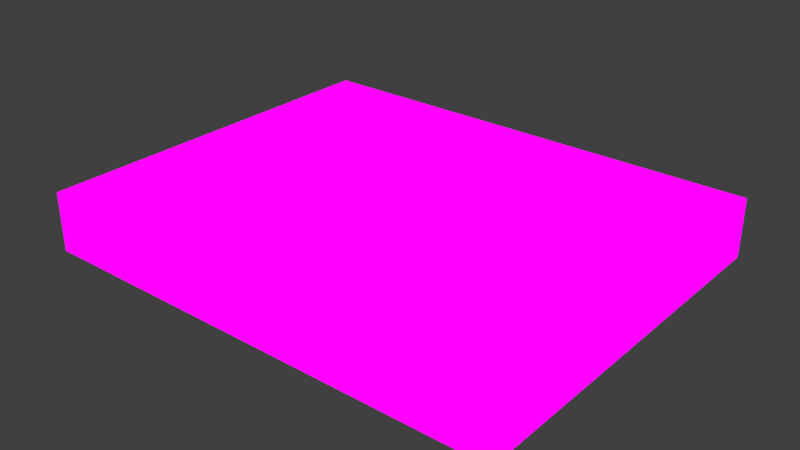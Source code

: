# Source: solar.blend  (saved by Blender 3.1.7; exported with 4.5.12 LTS)
import bpy
from mathutils import Matrix  # noqa: F401  (used for matrix-valued properties, if any)

bpy.ops.wm.read_factory_settings(use_empty=True)
scene = bpy.context.scene
scene.name = 'Scene'

# ---- collections
col_collection_1 = bpy.data.collections.new('Collection 1'); scene.collection.children.link(col_collection_1)

# ---- images (referenced by path relative to the original .blend; pixels are not part of the script)
import os
ASSET_DIR = os.environ.get("B2B_ASSET_DIR", "")  # directory of the original .blend (textures are referenced by path, not embedded)
HERE = os.path.dirname(os.path.abspath(__file__))  # packed textures are extracted next to this script under _unpacked/

def load_image(name, relpath, width, height, colorspace="sRGB"):
    """Load a texture the original file referenced (path relative to the .blend, or extracted next to this script)."""
    p = next((c for c in (os.path.join(HERE, relpath), os.path.join(ASSET_DIR, relpath)) if relpath and os.path.exists(c)), "")
    if p:
        img = bpy.data.images.load(p, check_existing=True)
        img.name = name
    else:  # same state as the original file: an image datablock whose file is absent (Cycles renders it pink)
        img = bpy.data.images.new(name, width, height)
        img.source = "FILE"
        img.filepath = "//" + (relpath or name)
    img.colorspace_settings.name = colorspace
    return img
img_solar0_png = load_image('solar0.png', 'solar0.png', 1024, 1024, 'sRGB')

# ---- materials (node trees are filled in below, after node groups)
mat_material = bpy.data.materials.new('Material')
mat_material.use_transparent_shadow = False

# ---- material node trees
mat_material.use_nodes = True; mat_material.node_tree.nodes.clear()
_N = mat_material.node_tree.nodes; _L = mat_material.node_tree.links
n0 = _N.new('ShaderNodeOutputMaterial'); n0.name = 'Material Output'; n0.location = (300, 300)
n1 = _N.new('ShaderNodeBackground'); n1.name = 'Background'; n1.location = (10, 300)
n2 = _N.new('ShaderNodeTexImage'); n2.name = 'Image Texture'; n2.location = (-280, 260)
n2.image = img_solar0_png
n2.interpolation = 'Closest'
_L.new(n1.outputs[0], n0.inputs[0])
_L.new(n2.outputs[0], n1.inputs[0])
n0.is_active_output = True

# ---- world
world_world = bpy.data.worlds.new('World'); scene.world = world_world
world_world.color = (0.05088, 0.05088, 0.05088)
world_world.use_sun_shadow = False
world_world.sun_shadow_jitter_overblur = 0.0
world_world.cycles.sampling_method = 'MANUAL'
world_world.cycles.sample_map_resolution = 256

# ---- meshes
me_sensor = bpy.data.meshes.new('sensor')
me_sensor.from_pydata([(-1.0, 1.0, -0.2975), (-1.0, 1.0, -0.375), (-1.0, -1.0, -0.375), (-1.0, -1.0, -0.2975), (1.0, 1.0, -0.2975), (1.0, 1.0, -0.375), (1.0, -1.0, -0.375), (1.0, -1.0, -0.2975), (-0.8, -0.75, -0.2975), (-0.8, 0.75, -0.2975), (0.8, -0.75, -0.2975), (0.8, 0.75, -0.2975), (-0.8, 0.75, -0.32), (-0.8, -0.75, -0.32), (0.8, 0.75, -0.32), (0.8, -0.75, -0.32)], [], [(0, 1, 2, 3), (1, 0, 4, 5), (7, 6, 5, 4), (6, 7, 3, 2), (4, 0, 9, 11), (10, 7, 4, 11), (8, 3, 7, 10), (0, 3, 8, 9), (8, 13, 12, 9), (9, 12, 14, 11), (11, 14, 15, 10), (10, 15, 13, 8), (15, 14, 12, 13)])
_uv = me_sensor.uv_layers.new(name='UVMap')
_uv.uv.foreach_set('vector', [0.6562, 0.5, 0.7188, 0.5, 0.7188, 1.0, 0.6562, 1.0, 0.625, 0.4062, 0.625, 0.4688, 0.0, 0.4688, 0.0, 0.4062, 0.75, 0.5, 0.8125, 0.5, 0.8125, 1.0, 0.75, 1.0, 0.625, 0.3125, 0.625, 0.375, 0.0, 0.375, 0.0, 0.3125, 0.0, 0.5, 0.625, 0.5, 0.5625, 0.5625, 0.0625, 0.5625, 0.0625, 0.9375, 0.0, 1.0, 0.0, 0.5, 0.0625, 0.5625, 0.5625, 0.9375, 0.625, 1.0, 0.0, 1.0, 0.0625, 0.9375, 0.625, 0.5, 0.625, 1.0, 0.5625, 0.9375, 0.5625, 0.5625, 0.5625, 0.5625, 0.5938, 0.5625, 0.5938, 0.9375, 0.5625, 0.9375, 0.5625, 0.5312, 0.5625, 0.5625, 0.0625, 0.5625, 0.0625, 0.5312, 0.03125, 0.5625, 0.0625, 0.5625, 0.0625, 0.9375, 0.03125, 0.9375, 0.0625, 0.9688, 0.0625, 0.9375, 0.5625, 0.9375, 0.5625, 0.9688, 0.0625, 0.9375, 0.0625, 0.5625, 0.5625, 0.5625, 0.5625, 0.9375])
me_sensor.materials.append(mat_material)
me_sensor.use_remesh_preserve_volume = False
me_sensor.use_remesh_preserve_attributes = False
me_sensor.use_mirror_vertex_groups = False
me_sensor.update()

# ---- objects
ob_sensor = bpy.data.objects.new('sensor', me_sensor)

# ---- transforms, parenting, visibility, modifiers, constraints
ob_sensor.location = (0.0, 0.0, 0.5)
ob_sensor.scale = (0.3125, 0.25, 1.0)
ob_sensor.lineart.crease_threshold = 0.0

# ---- collection membership
col_collection_1.objects.link(ob_sensor)

# ---- scene / render settings (as saved in the file)
scene.frame_start = 1; scene.frame_end = 250; scene.frame_set(1)
scene.render.engine = 'BLENDER_EEVEE_NEXT'
scene.render.image_settings.color_mode = 'RGB'
scene.render.image_settings.compression = 90
scene.render.resolution_percentage = 50
scene.render.dither_intensity = 0.0
scene.cycles.use_denoising = False
scene.cycles.samples = 10
scene.cycles.sampling_pattern = 'TABULATED_SOBOL'
scene.cycles.light_sampling_threshold = 0.0
scene.cycles.use_adaptive_sampling = False
scene.cycles.use_light_tree = False
scene.cycles.blur_glossy = 0.0
scene.cycles.volume_bounces = 1
scene.cycles.pixel_filter_type = 'GAUSSIAN'
scene.cycles.sample_clamp_indirect = 0.0
scene.view_settings.view_transform = 'Standard'
bpy.context.view_layer.update()

# ---- added for rendering (the .blend has no active camera and no usable light): camera, sun
cam_auto = bpy.data.cameras.new('AutoCamera')
cam_auto.lens = 50.0
cam_auto.sensor_width = 36.0
cam_auto.clip_end = 1000.0
ob_auto_camera = bpy.data.objects.new('AutoCamera', cam_auto)
scene.collection.objects.link(ob_auto_camera)
ob_auto_camera.location = (0.744004, -0.892805, 0.758954)
ob_auto_camera.rotation_euler = (1.09748, -7.21219e-08, 0.694738)
scene.camera = ob_auto_camera
light_auto_sun = bpy.data.lights.new('AutoSun', 'SUN')
light_auto_sun.energy = 3.0
light_auto_sun.angle = 0.0523599
ob_auto_sun = bpy.data.objects.new('AutoSun', light_auto_sun)
scene.collection.objects.link(ob_auto_sun)
ob_auto_sun.rotation_euler = (0.872665, 0.174533, 0.523599)
bpy.context.view_layer.update()
